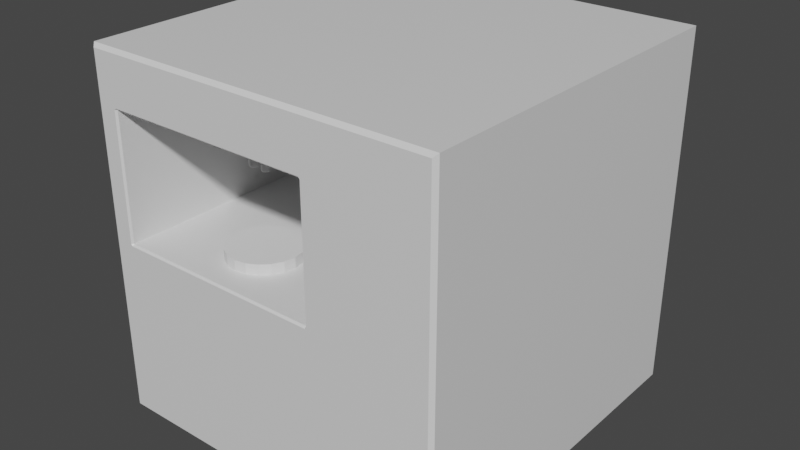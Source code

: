 # Source: VendingMachine.blend  (saved by Blender 2.92.15; exported with 4.5.12 LTS)
import bpy
from mathutils import Matrix  # noqa: F401  (used for matrix-valued properties, if any)

bpy.ops.wm.read_factory_settings(use_empty=True)
scene = bpy.context.scene
scene.name = 'Scene'

# ---- collections
col_collection = bpy.data.collections.new('Collection'); scene.collection.children.link(col_collection)

# ---- materials (node trees are filled in below, after node groups)
mat_material = bpy.data.materials.new('Material')
mat_material.alpha_threshold = 0.0
mat_material.use_transparent_shadow = False
mat_material.line_color = (0.0, 0.0, 0.0, 1.0)
mat_black = bpy.data.materials.new('Black')
mat_black.use_transparent_shadow = False

# ---- material node trees
mat_material.use_nodes = True; mat_material.node_tree.nodes.clear()
_N = mat_material.node_tree.nodes; _L = mat_material.node_tree.links
n0 = _N.new('ShaderNodeOutputMaterial'); n0.name = 'Material Output'; n0.location = (300, 300)
n1 = _N.new('ShaderNodeBsdfPrincipled'); n1.name = 'Principled BSDF'; n1.location = (10, 300)
n1.distribution = 'GGX'
n1.subsurface_method = 'BURLEY'
n1.inputs[2].default_value = 0.4
n1.inputs[3].default_value = 1.45
n1.inputs[27].default_value = (0.0, 0.0, 0.0, 1.0)
n1.inputs[28].default_value = 1.0
_L.new(n1.outputs[0], n0.inputs[0])
n0.is_active_output = True
mat_black.use_nodes = True; mat_black.node_tree.nodes.clear()
_N = mat_black.node_tree.nodes; _L = mat_black.node_tree.links
n0 = _N.new('ShaderNodeBsdfPrincipled'); n0.name = 'Principled BSDF'; n0.location = (10, 300)
n0.distribution = 'GGX'
n0.subsurface_method = 'BURLEY'
n0.inputs[0].default_value = (0.03082, 0.03082, 0.03082, 1.0)
n0.inputs[3].default_value = 1.45
n0.inputs[27].default_value = (0.0, 0.0, 0.0, 1.0)
n0.inputs[28].default_value = 1.0
n1 = _N.new('ShaderNodeOutputMaterial'); n1.name = 'Material Output'; n1.location = (300, 300)
_L.new(n0.outputs[0], n1.inputs[0])
n1.is_active_output = True

# ---- world
world_world = bpy.data.worlds.new('World'); scene.world = world_world
world_world.use_nodes = True; world_world.node_tree.nodes.clear()
_N = world_world.node_tree.nodes; _L = world_world.node_tree.links
n0 = _N.new('ShaderNodeOutputWorld'); n0.name = 'World Output'; n0.location = (300, 300)
n1 = _N.new('ShaderNodeBackground'); n1.name = 'Background'; n1.location = (10, 300)
n1.inputs[0].default_value = (0.05088, 0.05088, 0.05088, 1.0)
_L.new(n1.outputs[0], n0.inputs[0])
n0.is_active_output = True
world_world.color = (0.05088, 0.05088, 0.05088)
world_world.use_sun_shadow = False
world_world.sun_shadow_jitter_overblur = 0.0

# ---- meshes
me_cube = bpy.data.meshes.new('Cube')
me_cube.from_pydata([(1.0, 1.0, 1.0), (1.0, 1.0, 0.0), (-1.0, 1.0, 1.0), (-1.0, 1.0, 0.0), (0.3, 1.0, 0.0), (0.3, -1.0, 0.0), (0.3, 1.0, 1.0), (-0.87, 1.0, 0.0), (-0.87, -1.0, 0.0), (-0.87, 1.0, 1.0), (-1.0, 0.0, 0.0), (1.0, 0.0, 1.0), (-1.0, 0.0, 1.0), (1.0, 0.0, 0.0), (0.3, 0.0, 0.0), (0.3, 0.0, 1.0), (-0.87, 0.0, 0.0), (-0.87, 0.0, 1.0), (-1.0, 0.5, 1.0), (1.0, 0.5, 0.0), (-1.0, 0.5, 0.0), (1.0, 0.5, 1.0), (0.3, 0.5, 0.0), (0.3, 0.5, 1.0), (-0.87, 0.5, 0.0), (-0.87, 0.5, 1.0), (1.0, 0.0, 1.7), (-1.0, 0.5, 1.7), (-1.0, 1.0, 1.7), (0.3, 1.0, 1.7), (1.0, 1.0, 1.7), (-0.87, 1.0, 1.7), (0.3, 0.0, 1.7), (-0.87, 0.0, 1.7), (1.0, 0.5, 1.7), (-1.0, 0.0, 1.7), (0.3, 0.5, 1.7), (-0.87, 0.5, 1.7), (1.0, 0.0, 2.0), (-1.0, 0.5, 2.0), (-1.0, 1.0, 2.0), (0.3, 1.0, 2.0), (1.0, 1.0, 2.0), (-0.87, 1.0, 2.0), (0.3, 0.0, 2.0), (-0.87, 0.0, 2.0), (1.0, 0.5, 2.0), (-1.0, 0.0, 2.0), (0.3, 0.5, 2.0), (-0.87, 0.5, 2.0), (0.3, -0.99, 1.0), (0.3, -1.0, 0.99), (0.31, -1.0, 1.0), (-0.87, -1.0, 0.99), (-0.87, -0.99, 1.0), (-0.88, -1.0, 1.0), (-0.87, -0.99, 1.7), (-0.87, -1.0, 1.71), (-0.88, -1.0, 1.7), (0.3, -1.0, 1.71), (0.3, -0.99, 1.7), (0.31, -1.0, 1.7), (0.31, -1.0, 1.0), (0.3, -0.99, 1.0), (-0.87, -0.99, 1.0), (-0.88, -1.0, 1.0), (-0.88, -1.0, 1.7), (-0.87, -0.99, 1.7), (0.3, -0.99, 1.7), (0.31, -1.0, 1.7), (1.0, -0.9803, 1.0), (0.9803, -1.0, 1.0), (1.0, -0.9803, 0.0), (0.9803, -1.0, 0.0), (-0.9803, -1.0, 1.0), (-1.0, -0.9803, 1.0), (-0.9803, -1.0, 0.0), (-1.0, -0.9803, 0.0), (-0.9803, -1.0, 1.7), (-1.0, -0.9803, 1.7), (1.0, -0.9803, 1.7), (0.9803, -1.0, 1.7), (-0.87, -1.0, 1.98), (-0.87, -0.9803, 2.0), (-0.9803, -1.0, 1.98), (-1.0, -0.9803, 2.0), (0.9803, -1.0, 1.98), (1.0, -0.9803, 2.0), (0.3, -0.9803, 2.0), (0.3, -1.0, 1.98)], [], [(11, 21, 34, 26), (56, 57, 58, 66, 67), (20, 18, 2, 3), (77, 75, 12, 10), (70, 11, 26, 80), (4, 6, 0, 1), (7, 9, 6, 4), (16, 14, 5, 8), (15, 17, 54, 50), (25, 23, 36, 37), (35, 79, 85, 47), (3, 2, 9, 7), (53, 54, 64, 65, 55), (5, 51, 53, 8), (23, 25, 17, 15), (20, 24, 16, 10), (10, 16, 8, 76, 77), (24, 22, 14, 16), (19, 21, 11, 13), (22, 19, 13, 14), (12, 75, 79, 35), (13, 11, 70, 72), (17, 25, 37, 33), (4, 1, 19, 22), (1, 0, 21, 19), (7, 4, 22, 24), (80, 26, 38, 87), (3, 7, 24, 20), (64, 54, 17, 33, 56, 67), (10, 12, 18, 20), (31, 28, 40, 43), (37, 36, 48, 49), (29, 31, 43, 41), (18, 12, 35, 27), (62, 52, 71, 81, 61, 69), (6, 9, 31, 29), (74, 55, 65, 66, 58, 78), (9, 2, 28, 31), (2, 18, 27, 28), (21, 0, 30, 34), (0, 6, 29, 30), (23, 15, 32, 36), (88, 44, 45, 83), (46, 48, 44, 38), (49, 39, 47, 45), (43, 40, 39, 49), (42, 41, 48, 46), (41, 43, 49, 48), (38, 44, 88, 87), (27, 35, 47, 39), (59, 61, 81, 86, 89), (34, 30, 42, 46), (26, 34, 46, 38), (28, 27, 39, 40), (78, 58, 57, 82, 84), (30, 29, 41, 42), (59, 89, 82, 57), (44, 48, 49, 45), (36, 32, 33, 37), (45, 47, 85, 83), (32, 60, 56, 33), (14, 13, 72, 73, 5), (8, 53, 55, 74, 76), (59, 60, 68, 69, 61), (50, 54, 53, 51), (59, 57, 56, 60), (15, 50, 63, 68, 60, 32), (68, 63, 62, 69), (64, 67, 66, 65), (50, 51, 52, 62, 63), (76, 74, 75, 77), (71, 73, 72, 70), (70, 80, 81, 71), (80, 87, 86, 81), (79, 75, 74, 78), (83, 85, 84, 82), (87, 88, 89, 86), (85, 79, 78, 84), (82, 89, 88, 83), (73, 71, 52, 51, 5)])
_uv = me_cube.uv_layers.new(name='UVMap')
_uv.uv.foreach_set('vector', [0.625, 0.625, 0.625, 0.5625, 0.625, 0.5625, 0.625, 0.625, 0.625, 0.9837, 0.625, 0.9837, 0.625, 0.985, 0.625, 0.985, 0.625, 0.9837, 0.375, 0.1875, 0.625, 0.1875, 0.625, 0.25, 0.375, 0.25, 0.375, 0.002461, 0.625, 0.002461, 0.625, 0.125, 0.375, 0.125, 0.625, 0.7475, 0.625, 0.625, 0.625, 0.625, 0.625, 0.7475, 0.375, 0.4125, 0.625, 0.4125, 0.625, 0.5, 0.375, 0.5, 0.375, 0.2663, 0.625, 0.2663, 0.625, 0.4125, 0.375, 0.4125, 0.1412, 0.625, 0.2875, 0.625, 0.2875, 0.75, 0.1412, 0.75, 0.7125, 0.625, 0.8587, 0.625, 0.8587, 0.7487, 0.7125, 0.7487, 0.8587, 0.5625, 0.7125, 0.5625, 0.7125, 0.5625, 0.8587, 0.5625, 0.625, 0.125, 0.625, 0.002461, 0.625, 0.002461, 0.625, 0.125, 0.375, 0.25, 0.625, 0.25, 0.625, 0.2663, 0.375, 0.2663, 0.8587, 0.75, 0.8587, 0.7487, 0.8587, 0.7487, 0.8587, 0.75, 0.8587, 0.75, 0.375, 0.8375, 0.6225, 0.8375, 0.6225, 0.9837, 0.375, 0.9838, 0.7125, 0.5625, 0.8587, 0.5625, 0.8587, 0.625, 0.7125, 0.625, 0.125, 0.5625, 0.1412, 0.5625, 0.1412, 0.625, 0.125, 0.625, 0.125, 0.625, 0.1412, 0.625, 0.1412, 0.75, 0.1275, 0.75, 0.125, 0.7475, 0.1412, 0.5625, 0.2875, 0.5625, 0.2875, 0.625, 0.1412, 0.625, 0.375, 0.5625, 0.625, 0.5625, 0.625, 0.625, 0.375, 0.625, 0.2875, 0.5625, 0.375, 0.5625, 0.375, 0.625, 0.2875, 0.625, 0.625, 0.125, 0.625, 0.002461, 0.625, 0.002461, 0.625, 0.125, 0.375, 0.625, 0.625, 0.625, 0.625, 0.7475, 0.375, 0.7475, 0.8587, 0.625, 0.8587, 0.5625, 0.8587, 0.5625, 0.8587, 0.625, 0.2875, 0.5, 0.375, 0.5, 0.375, 0.5625, 0.2875, 0.5625, 0.375, 0.5, 0.625, 0.5, 0.625, 0.5625, 0.375, 0.5625, 0.1412, 0.5, 0.2875, 0.5, 0.2875, 0.5625, 0.1412, 0.5625, 0.625, 0.7475, 0.625, 0.625, 0.625, 0.625, 0.625, 0.7475, 0.125, 0.5, 0.1412, 0.5, 0.1412, 0.5625, 0.125, 0.5625, 0.8587, 0.7487, 0.8587, 0.7487, 0.8587, 0.625, 0.8587, 0.625, 0.8587, 0.7487, 0.8587, 0.7487, 0.375, 0.125, 0.625, 0.125, 0.625, 0.1875, 0.375, 0.1875, 0.625, 0.2663, 0.625, 0.25, 0.625, 0.25, 0.625, 0.2663, 0.8587, 0.5625, 0.7125, 0.5625, 0.7125, 0.5625, 0.8587, 0.5625, 0.625, 0.4125, 0.625, 0.2663, 0.625, 0.2663, 0.625, 0.4125, 0.625, 0.1875, 0.625, 0.125, 0.625, 0.125, 0.625, 0.1875, 0.625, 0.8363, 0.625, 0.8363, 0.625, 0.7525, 0.625, 0.7525, 0.625, 0.8363, 0.625, 0.8363, 0.625, 0.4125, 0.625, 0.2663, 0.625, 0.2663, 0.625, 0.4125, 0.625, 0.9975, 0.625, 0.985, 0.625, 0.985, 0.625, 0.985, 0.625, 0.985, 0.625, 0.9975, 0.625, 0.2663, 0.625, 0.25, 0.625, 0.25, 0.625, 0.2663, 0.625, 0.25, 0.625, 0.1875, 0.625, 0.1875, 0.625, 0.25, 0.625, 0.5625, 0.625, 0.5, 0.625, 0.5, 0.625, 0.5625, 0.625, 0.5, 0.625, 0.4125, 0.625, 0.4125, 0.625, 0.5, 0.7125, 0.5625, 0.7125, 0.625, 0.7125, 0.625, 0.7125, 0.5625, 0.0, 0.0, 0.0, 0.0, 0.0, 0.0, 0.0, 0.0, 0.625, 0.5625, 0.7125, 0.5625, 0.7125, 0.625, 0.625, 0.625, 0.8587, 0.5625, 0.875, 0.5625, 0.875, 0.625, 0.8587, 0.625, 0.8587, 0.5, 0.875, 0.5, 0.875, 0.5625, 0.8587, 0.5625, 0.625, 0.5, 0.7125, 0.5, 0.7125, 0.5625, 0.625, 0.5625, 0.7125, 0.5, 0.8587, 0.5, 0.8587, 0.5625, 0.7125, 0.5625, 0.625, 0.625, 0.7125, 0.625, 0.7125, 0.7475, 0.625, 0.7475, 0.625, 0.1875, 0.625, 0.125, 0.625, 0.125, 0.625, 0.1875, 0.625, 0.8375, 0.625, 0.8363, 0.625, 0.7525, 0.625, 0.7525, 0.625, 0.8375, 0.625, 0.5625, 0.625, 0.5, 0.625, 0.5, 0.625, 0.5625, 0.625, 0.625, 0.625, 0.5625, 0.625, 0.5625, 0.625, 0.625, 0.625, 0.25, 0.625, 0.1875, 0.625, 0.1875, 0.625, 0.25, 0.625, 0.9975, 0.625, 0.985, 0.625, 0.9837, 0.625, 0.9837, 0.625, 0.9975, 0.625, 0.5, 0.625, 0.4125, 0.625, 0.4125, 0.625, 0.5, 0.0, 0.0, 0.0, 0.0, 0.0, 0.0, 0.0, 0.0, 0.0, 0.0, 0.0, 0.0, 0.0, 0.0, 0.0, 0.0, 0.0, 0.0, 0.0, 0.0, 0.0, 0.0, 0.0, 0.0, 0.8587, 0.625, 0.875, 0.625, 0.875, 0.7475, 0.8587, 0.7475, 0.0, 0.0, 0.0, 0.0, 0.0, 0.0, 0.0, 0.0, 0.2875, 0.625, 0.375, 0.625, 0.375, 0.7475, 0.3725, 0.75, 0.2875, 0.75, 0.375, 0.9838, 0.6225, 0.9837, 0.625, 0.985, 0.625, 0.9975, 0.375, 0.9975, 0.0, 0.0, 0.0, 0.0, 0.0, 0.0, 0.0, 0.0, 0.0, 0.0, 0.625, 0.8375, 0.625, 0.9837, 0.6225, 0.9837, 0.6225, 0.8375, 0.0, 0.0, 0.0, 0.0, 0.0, 0.0, 0.0, 0.0, 0.7125, 0.625, 0.7125, 0.7487, 0.7125, 0.7487, 0.7125, 0.7487, 0.7125, 0.7487, 0.7125, 0.625, 0.625, 0.8375, 0.625, 0.8375, 0.625, 0.8363, 0.625, 0.8363, 0.625, 0.9837, 0.625, 0.9837, 0.625, 0.985, 0.625, 0.985, 0.625, 0.8375, 0.6225, 0.8375, 0.625, 0.8375, 0.625, 0.8375, 0.625, 0.8375, 0.375, 0.0, 0.625, 0.0, 0.625, 0.002461, 0.375, 0.002461, 0.625, 0.7525, 0.375, 0.7525, 0.375, 0.7475, 0.625, 0.7475, 0.625, 0.7475, 0.625, 0.7475, 0.625, 0.7525, 0.625, 0.7525, 0.625, 0.7475, 0.625, 0.7475, 0.625, 0.7525, 0.625, 0.7525, 0.625, 0.002461, 0.625, 0.002461, 0.625, 0.0, 0.625, 0.0, 0.625, 0.9837, 0.625, 1.0, 0.625, 0.9975, 0.625, 0.9837, 0.625, 0.75, 0.625, 0.8375, 0.625, 0.8375, 0.625, 0.7525, 0.625, 0.002461, 0.625, 0.002461, 0.625, 0.0, 0.625, 0.0, 0.0, 0.0, 0.0, 0.0, 0.0, 0.0, 0.0, 0.0, 0.375, 0.7525, 0.625, 0.7525, 0.625, 0.8363, 0.6225, 0.8375, 0.375, 0.8375])
me_cube.materials.append(mat_material)
me_cube.use_remesh_preserve_volume = False
me_cube.use_remesh_preserve_attributes = False
me_cube.use_mirror_vertex_groups = False
me_cube.update()
me_cylinder = bpy.data.meshes.new('Cylinder')
me_cylinder.from_pydata([(0.0, 0.2, -0.05), (0.0, 0.2, 0.05), (0.0618, 0.1902, -0.05), (0.0618, 0.1902, 0.05), (0.1176, 0.1618, -0.05), (0.1176, 0.1618, 0.05), (0.1618, 0.1176, -0.05), (0.1618, 0.1176, 0.05), (0.1902, 0.0618, -0.05), (0.1902, 0.0618, 0.05), (0.2, -8.742e-09, -0.05), (0.2, -8.742e-09, 0.05), (0.1902, -0.0618, -0.05), (0.1902, -0.0618, 0.05), (0.1618, -0.1176, -0.05), (0.1618, -0.1176, 0.05), (0.1176, -0.1618, -0.05), (0.1176, -0.1618, 0.05), (0.0618, -0.1902, -0.05), (0.0618, -0.1902, 0.05), (-6.517e-08, -0.2, -0.05), (-6.517e-08, -0.2, 0.05), (-0.0618, -0.1902, -0.05), (-0.0618, -0.1902, 0.05), (-0.1176, -0.1618, -0.05), (-0.1176, -0.1618, 0.05), (-0.1618, -0.1176, -0.05), (-0.1618, -0.1176, 0.05), (-0.1902, -0.0618, -0.05), (-0.1902, -0.0618, 0.05), (-0.2, 1.931e-07, -0.05), (-0.2, 1.931e-07, 0.05), (-0.1902, 0.0618, -0.05), (-0.1902, 0.0618, 0.05), (-0.1618, 0.1176, -0.05), (-0.1618, 0.1176, 0.05), (-0.1176, 0.1618, -0.05), (-0.1176, 0.1618, 0.05), (-0.0618, 0.1902, -0.05), (-0.0618, 0.1902, 0.05)], [], [(0, 1, 3, 2), (2, 3, 5, 4), (4, 5, 7, 6), (6, 7, 9, 8), (8, 9, 11, 10), (10, 11, 13, 12), (12, 13, 15, 14), (14, 15, 17, 16), (16, 17, 19, 18), (18, 19, 21, 20), (20, 21, 23, 22), (22, 23, 25, 24), (24, 25, 27, 26), (26, 27, 29, 28), (28, 29, 31, 30), (30, 31, 33, 32), (32, 33, 35, 34), (34, 35, 37, 36), (3, 1, 39, 37, 35, 33, 31, 29, 27, 25, 23, 21, 19, 17, 15, 13, 11, 9, 7, 5), (36, 37, 39, 38), (38, 39, 1, 0), (0, 2, 4, 6, 8, 10, 12, 14, 16, 18, 20, 22, 24, 26, 28, 30, 32, 34, 36, 38)])
_uv = me_cylinder.uv_layers.new(name='UVMap')
_uv.uv.foreach_set('vector', [1.0, 0.5, 1.0, 1.0, 0.95, 1.0, 0.95, 0.5, 0.95, 0.5, 0.95, 1.0, 0.9, 1.0, 0.9, 0.5, 0.9, 0.5, 0.9, 1.0, 0.85, 1.0, 0.85, 0.5, 0.85, 0.5, 0.85, 1.0, 0.8, 1.0, 0.8, 0.5, 0.8, 0.5, 0.8, 1.0, 0.75, 1.0, 0.75, 0.5, 0.75, 0.5, 0.75, 1.0, 0.7, 1.0, 0.7, 0.5, 0.7, 0.5, 0.7, 1.0, 0.65, 1.0, 0.65, 0.5, 0.65, 0.5, 0.65, 1.0, 0.6, 1.0, 0.6, 0.5, 0.6, 0.5, 0.6, 1.0, 0.55, 1.0, 0.55, 0.5, 0.55, 0.5, 0.55, 1.0, 0.5, 1.0, 0.5, 0.5, 0.5, 0.5, 0.5, 1.0, 0.45, 1.0, 0.45, 0.5, 0.45, 0.5, 0.45, 1.0, 0.4, 1.0, 0.4, 0.5, 0.4, 0.5, 0.4, 1.0, 0.35, 1.0, 0.35, 0.5, 0.35, 0.5, 0.35, 1.0, 0.3, 1.0, 0.3, 0.5, 0.3, 0.5, 0.3, 1.0, 0.25, 1.0, 0.25, 0.5, 0.25, 0.5, 0.25, 1.0, 0.2, 1.0, 0.2, 0.5, 0.2, 0.5, 0.2, 1.0, 0.15, 1.0, 0.15, 0.5, 0.15, 0.5, 0.15, 1.0, 0.1, 1.0, 0.1, 0.5, 0.3242, 0.4783, 0.25, 0.49, 0.1758, 0.4783, 0.1089, 0.4442, 0.05584, 0.3911, 0.02175, 0.3242, 0.01, 0.25, 0.02175, 0.1758, 0.05584, 0.1089, 0.1089, 0.05584, 0.1758, 0.02175, 0.25, 0.01, 0.3242, 0.02175, 0.3911, 0.05584, 0.4442, 0.1089, 0.4783, 0.1758, 0.49, 0.25, 0.4783, 0.3242, 0.4442, 0.3911, 0.3911, 0.4442, 0.1, 0.5, 0.1, 1.0, 0.05, 1.0, 0.05, 0.5, 0.05, 0.5, 0.05, 1.0, -1.565e-07, 1.0, -1.565e-07, 0.5, 0.75, 0.49, 0.8242, 0.4783, 0.8911, 0.4442, 0.9442, 0.3911, 0.9783, 0.3242, 0.99, 0.25, 0.9783, 0.1758, 0.9442, 0.1089, 0.8911, 0.05584, 0.8242, 0.02175, 0.75, 0.01, 0.6758, 0.02175, 0.6089, 0.05584, 0.5558, 0.1089, 0.5217, 0.1758, 0.51, 0.25, 0.5217, 0.3242, 0.5558, 0.3911, 0.6089, 0.4442, 0.6758, 0.4783])
me_cylinder.use_remesh_fix_poles = True
me_cylinder.use_remesh_preserve_attributes = False
me_cylinder.use_mirror_vertex_groups = False
me_cylinder.update()
me_cylinder_001 = bpy.data.meshes.new('Cylinder.001')
me_cylinder_001.from_pydata([(-1.076e-08, 0.1696, -0.05), (0.0, 0.2, 0.2739), (0.05242, 0.1613, -0.05), (0.0618, 0.1902, 0.2739), (0.09971, 0.1372, -0.05), (0.1176, 0.1618, 0.2739), (0.1372, 0.09971, -0.05), (0.1618, 0.1176, 0.2739), (0.1613, 0.05242, -0.05), (0.1902, 0.0618, 0.2739), (0.1696, -4.85e-09, -0.05), (0.2, -8.742e-09, 0.2739), (0.1613, -0.05242, -0.05), (0.1902, -0.0618, 0.2739), (0.1372, -0.09971, -0.05), (0.1618, -0.1176, 0.2739), (0.09971, -0.1372, -0.05), (0.1176, -0.1618, 0.2739), (0.05242, -0.1613, -0.05), (0.0618, -0.1902, 0.2739), (-5.463e-08, -0.1696, -0.05), (-6.517e-08, -0.2, 0.2739), (-0.05242, -0.1613, -0.05), (-0.0618, -0.1902, 0.2739), (-0.09971, -0.1372, -0.05), (-0.1176, -0.1618, 0.2739), (-0.1372, -0.09971, -0.05), (-0.1618, -0.1176, 0.2739), (-0.1613, -0.05242, -0.05), (-0.1902, -0.0618, 0.2739), (-0.1696, 1.638e-07, -0.05), (-0.2, 1.931e-07, 0.2739), (-0.1613, 0.05242, -0.05), (-0.1902, 0.0618, 0.2739), (-0.1372, 0.09971, -0.05), (-0.1618, 0.1176, 0.2739), (-0.09971, 0.1372, -0.05), (-0.1176, 0.1618, 0.2739), (-0.05242, 0.1613, -0.05), (-0.0618, 0.1902, 0.2739), (-0.04381, 0.0187, -0.2408), (-0.04381, 0.02452, -0.08963), (-0.03819, 0.01781, -0.2408), (-0.03639, 0.02335, -0.08963), (-0.03312, 0.01523, -0.2408), (-0.0297, 0.01994, -0.08963), (-0.0291, 0.01121, -0.2408), (-0.02439, 0.01463, -0.08963), (-0.02651, 0.006139, -0.2408), (-0.02098, 0.007937, -0.08963), (-0.02562, 0.0005204, -0.2408), (-0.01981, 0.0005204, -0.08963), (-0.02651, -0.005099, -0.2408), (-0.02098, -0.006896, -0.08963), (-0.0291, -0.01017, -0.2408), (-0.02439, -0.01359, -0.08963), (-0.03312, -0.01419, -0.2408), (-0.0297, -0.0189, -0.08963), (-0.03819, -0.01677, -0.2408), (-0.03639, -0.0223, -0.08963), (-0.04381, -0.01766, -0.2408), (-0.04381, -0.02348, -0.08963), (-0.04943, -0.01677, -0.2408), (-0.05122, -0.0223, -0.08963), (-0.05449, -0.01419, -0.2408), (-0.05791, -0.0189, -0.08963), (-0.05852, -0.01017, -0.2408), (-0.06322, -0.01359, -0.08963), (-0.0611, -0.005098, -0.2408), (-0.06663, -0.006896, -0.08963), (-0.06199, 0.0005204, -0.2408), (-0.06781, 0.0005204, -0.08963), (-0.0611, 0.006139, -0.2408), (-0.06663, 0.007937, -0.08963), (-0.05852, 0.01121, -0.2408), (-0.06322, 0.01463, -0.08963), (-0.05449, 0.01523, -0.2408), (-0.05791, 0.01994, -0.08963), (-0.04943, 0.01781, -0.2408), (-0.05122, 0.02335, -0.08963), (-4.497e-08, 0.09251, -0.07268), (0.02859, 0.08798, -0.07268), (0.05437, 0.07484, -0.07268), (0.07484, 0.05437, -0.07268), (0.08798, 0.02859, -0.07268), (0.09251, 6.206e-09, -0.07268), (0.08798, -0.02859, -0.07268), (0.07484, -0.05437, -0.07268), (0.05437, -0.07484, -0.07268), (0.02859, -0.08798, -0.07268), (-2.193e-08, -0.09251, -0.07268), (-0.02859, -0.08798, -0.07268), (-0.05437, -0.07484, -0.07268), (-0.07484, -0.05437, -0.07268), (-0.08798, -0.02859, -0.07268), (-0.09251, 8.758e-08, -0.07268), (-0.08798, 0.02859, -0.07268), (-0.07484, 0.05437, -0.07268), (-0.05437, 0.07484, -0.07268), (-0.02859, 0.08798, -0.07268), (-4.441e-08, 0.09251, -0.1095), (0.02859, 0.08798, -0.1095), (0.05437, 0.07484, -0.1095), (0.07484, 0.05437, -0.1095), (0.08798, 0.02859, -0.1095), (0.09251, 6.206e-09, -0.1095), (0.08798, -0.02859, -0.1095), (0.07484, -0.05437, -0.1095), (0.05437, -0.07484, -0.1095), (0.02859, -0.08798, -0.1095), (-2.136e-08, -0.09251, -0.1095), (-0.02859, -0.08798, -0.1095), (-0.05437, -0.07484, -0.1095), (-0.07484, -0.05437, -0.1095), (-0.08798, -0.02859, -0.1095), (-0.09251, 8.758e-08, -0.1095), (-0.08798, 0.02859, -0.1095), (-0.07484, 0.05437, -0.1095), (-0.05437, 0.07484, -0.1095), (-0.02859, 0.08798, -0.1095), (0.03619, 0.0187, -0.2408), (0.03619, 0.02452, -0.08963), (0.04181, 0.01781, -0.2408), (0.04361, 0.02335, -0.08963), (0.04688, 0.01523, -0.2408), (0.0503, 0.01994, -0.08963), (0.0509, 0.01121, -0.2408), (0.05561, 0.01463, -0.08963), (0.05349, 0.006139, -0.2408), (0.05902, 0.007937, -0.08963), (0.05438, 0.0005204, -0.2408), (0.06019, 0.0005204, -0.08963), (0.05349, -0.005099, -0.2408), (0.05902, -0.006896, -0.08963), (0.0509, -0.01017, -0.2408), (0.05561, -0.01359, -0.08963), (0.04688, -0.01419, -0.2408), (0.0503, -0.0189, -0.08963), (0.04181, -0.01677, -0.2408), (0.04361, -0.0223, -0.08963), (0.03619, -0.01766, -0.2408), (0.03619, -0.02348, -0.08963), (0.03057, -0.01677, -0.2408), (0.02878, -0.0223, -0.08963), (0.02551, -0.01419, -0.2408), (0.02209, -0.0189, -0.08963), (0.02148, -0.01017, -0.2408), (0.01678, -0.01359, -0.08963), (0.0189, -0.005098, -0.2408), (0.01337, -0.006896, -0.08963), (0.01801, 0.0005204, -0.2408), (0.01219, 0.0005204, -0.08963), (0.0189, 0.006139, -0.2408), (0.01337, 0.007937, -0.08963), (0.02148, 0.01121, -0.2408), (0.01678, 0.01463, -0.08963), (0.02551, 0.01523, -0.2408), (0.02209, 0.01994, -0.08963), (0.03057, 0.01781, -0.2408), (0.02878, 0.02335, -0.08963), (0.03619, 0.02452, -0.1652), (0.04361, 0.02335, -0.1652), (0.0503, 0.01994, -0.1652), (0.05561, 0.01463, -0.1652), (0.05902, 0.007937, -0.1652), (0.06019, 0.0005204, -0.1652), (0.05902, -0.006896, -0.1652), (0.05561, -0.01359, -0.1652), (0.0503, -0.0189, -0.1652), (0.04361, -0.0223, -0.1652), (0.03619, -0.02348, -0.1652), (0.02878, -0.0223, -0.1652), (0.02209, -0.0189, -0.1652), (0.01678, -0.01359, -0.1652), (0.01337, -0.006896, -0.1652), (0.01219, 0.0005204, -0.1652), (0.01337, 0.007937, -0.1652), (0.01678, 0.01463, -0.1652), (0.02209, 0.01994, -0.1652), (0.02878, 0.02335, -0.1652), (-0.04381, 0.02452, -0.1652), (-0.03639, 0.02335, -0.1652), (-0.0297, 0.01994, -0.1652), (-0.02439, 0.01463, -0.1652), (-0.02098, 0.007937, -0.1652), (-0.01981, 0.0005204, -0.1652), (-0.02098, -0.006896, -0.1652), (-0.02439, -0.01359, -0.1652), (-0.0297, -0.0189, -0.1652), (-0.03639, -0.0223, -0.1652), (-0.04381, -0.02348, -0.1652), (-0.05122, -0.0223, -0.1652), (-0.05791, -0.0189, -0.1652), (-0.06322, -0.01359, -0.1652), (-0.06663, -0.006896, -0.1652), (-0.06781, 0.0005204, -0.1652), (-0.06663, 0.007937, -0.1652), (-0.06322, 0.01463, -0.1652), (-0.05791, 0.01994, -0.1652), (-0.05122, 0.02335, -0.1652), (-0.04381, 0.0187, -0.2181), (-0.03819, 0.01781, -0.2181), (-0.03312, 0.01523, -0.2181), (-0.0291, 0.01121, -0.2181), (-0.02651, 0.006139, -0.2181), (-0.02562, 0.0005204, -0.2181), (-0.02651, -0.005099, -0.2181), (-0.0291, -0.01017, -0.2181), (-0.03312, -0.01419, -0.2181), (-0.03819, -0.01677, -0.2181), (-0.04381, -0.01766, -0.2181), (-0.04943, -0.01677, -0.2181), (-0.05449, -0.01419, -0.2181), (-0.05852, -0.01017, -0.2181), (-0.0611, -0.005098, -0.2181), (-0.06199, 0.0005204, -0.2181), (-0.0611, 0.006139, -0.2181), (-0.05852, 0.01121, -0.2181), (-0.05449, 0.01523, -0.2181), (-0.04943, 0.01781, -0.2181), (0.03619, 0.0187, -0.2181), (0.04181, 0.01781, -0.2181), (0.04688, 0.01523, -0.2181), (0.0509, 0.01121, -0.2181), (0.05349, 0.006139, -0.2181), (0.05438, 0.0005204, -0.2181), (0.05349, -0.005099, -0.2181), (0.0509, -0.01017, -0.2181), (0.04688, -0.01419, -0.2181), (0.04181, -0.01677, -0.2181), (0.03619, -0.01766, -0.2181), (0.03057, -0.01677, -0.2181), (0.02551, -0.01419, -0.2181), (0.02148, -0.01017, -0.2181), (0.0189, -0.005098, -0.2181), (0.01801, 0.0005204, -0.2181), (0.0189, 0.006139, -0.2181), (0.02148, 0.01121, -0.2181), (0.02551, 0.01523, -0.2181), (0.03057, 0.01781, -0.2181), (-1.611e-09, 0.1955, -0.05), (0.0, 0.2, -0.04126), (0.0618, 0.1902, -0.04126), (0.0604, 0.1859, -0.05), (0.1176, 0.1618, -0.04126), (0.1149, 0.1581, -0.05), (0.1618, 0.1176, -0.04126), (0.1581, 0.1149, -0.05), (0.1902, 0.0618, -0.04126), (0.1859, 0.0604, -0.05), (0.2, -8.742e-09, -0.04126), (0.1955, -8.16e-09, -0.05), (0.1902, -0.0618, -0.04126), (0.1859, -0.0604, -0.05), (0.1618, -0.1176, -0.04126), (0.1581, -0.1149, -0.05), (0.1176, -0.1618, -0.04126), (0.1149, -0.1581, -0.05), (0.0618, -0.1902, -0.04126), (0.0604, -0.1859, -0.05), (-6.517e-08, -0.2, -0.04126), (-6.359e-08, -0.1955, -0.05), (-0.0618, -0.1902, -0.04126), (-0.0604, -0.1859, -0.05), (-0.1176, -0.1618, -0.04126), (-0.1149, -0.1581, -0.05), (-0.1618, -0.1176, -0.04126), (-0.1581, -0.1149, -0.05), (-0.1902, -0.0618, -0.04126), (-0.1859, -0.0604, -0.05), (-0.2, 1.931e-07, -0.04126), (-0.1955, 1.887e-07, -0.05), (-0.1902, 0.0618, -0.04126), (-0.1859, 0.0604, -0.05), (-0.1618, 0.1176, -0.04126), (-0.1581, 0.1149, -0.05), (-0.1176, 0.1618, -0.04126), (-0.1149, 0.1581, -0.05), (-0.0618, 0.1902, -0.04126), (-0.0604, 0.1859, -0.05), (-1.36e-08, 0.163, -0.07268), (-1.068e-08, 0.1696, -0.06611), (0.05242, 0.1613, -0.06611), (0.05037, 0.155, -0.07268), (0.09971, 0.1372, -0.06611), (0.09581, 0.1319, -0.07268), (0.1372, 0.09971, -0.06611), (0.1319, 0.09581, -0.07268), (0.1613, 0.05242, -0.06611), (0.155, 0.05037, -0.07268), (0.1696, -4.85e-09, -0.06611), (0.163, -3.896e-09, -0.07268), (0.1613, -0.05242, -0.06611), (0.155, -0.05037, -0.07268), (0.1372, -0.09971, -0.06611), (0.1319, -0.09581, -0.07268), (0.09971, -0.1372, -0.06611), (0.09581, -0.1319, -0.07268), (0.05242, -0.1613, -0.06611), (0.05037, -0.155, -0.07268), (-5.455e-08, -0.1696, -0.06611), (-5.171e-08, -0.163, -0.07268), (-0.05242, -0.1613, -0.06611), (-0.05037, -0.155, -0.07268), (-0.09971, -0.1372, -0.06611), (-0.09581, -0.1319, -0.07268), (-0.1372, -0.09971, -0.06611), (-0.1319, -0.0958, -0.07268), (-0.1613, -0.05242, -0.06611), (-0.155, -0.05037, -0.07268), (-0.1696, 1.638e-07, -0.06611), (-0.163, 1.572e-07, -0.07268), (-0.1613, 0.05242, -0.06611), (-0.155, 0.05037, -0.07268), (-0.1372, 0.09971, -0.06611), (-0.1319, 0.09581, -0.07268), (-0.09971, 0.1372, -0.06611), (-0.0958, 0.1319, -0.07268), (-0.05242, 0.1613, -0.06611), (-0.05037, 0.155, -0.07268), (-0.04381, 0.02215, -0.2408), (-0.04381, 0.02452, -0.2355), (-0.03639, 0.02335, -0.2355), (-0.03712, 0.02109, -0.2408), (-0.0297, 0.01994, -0.2355), (-0.03109, 0.01802, -0.2408), (-0.02439, 0.01463, -0.2355), (-0.02631, 0.01324, -0.2408), (-0.02098, 0.007937, -0.2355), (-0.02323, 0.007205, -0.2408), (-0.01981, 0.0005204, -0.2355), (-0.02217, 0.0005204, -0.2408), (-0.02098, -0.006896, -0.2355), (-0.02323, -0.006165, -0.2408), (-0.02439, -0.01359, -0.2355), (-0.02631, -0.0122, -0.2408), (-0.0297, -0.0189, -0.2355), (-0.03109, -0.01698, -0.2408), (-0.03639, -0.0223, -0.2355), (-0.03712, -0.02005, -0.2408), (-0.04381, -0.02348, -0.2355), (-0.04381, -0.02111, -0.2408), (-0.05122, -0.0223, -0.2355), (-0.05049, -0.02005, -0.2408), (-0.05791, -0.0189, -0.2355), (-0.05652, -0.01698, -0.2408), (-0.06322, -0.01359, -0.2355), (-0.06131, -0.0122, -0.2408), (-0.06663, -0.006896, -0.2355), (-0.06438, -0.006165, -0.2408), (-0.06781, 0.0005204, -0.2355), (-0.06544, 0.0005204, -0.2408), (-0.06663, 0.007937, -0.2355), (-0.06438, 0.007205, -0.2408), (-0.06322, 0.01463, -0.2355), (-0.06131, 0.01324, -0.2408), (-0.05791, 0.01994, -0.2355), (-0.05652, 0.01802, -0.2408), (-0.05122, 0.02335, -0.2355), (-0.05049, 0.02109, -0.2408), (0.03619, 0.02215, -0.2408), (0.03619, 0.02452, -0.2355), (0.04361, 0.02335, -0.2355), (0.04288, 0.02109, -0.2408), (0.0503, 0.01994, -0.2355), (0.04891, 0.01802, -0.2408), (0.05561, 0.01463, -0.2355), (0.05369, 0.01324, -0.2408), (0.05902, 0.007937, -0.2355), (0.05677, 0.007205, -0.2408), (0.06019, 0.0005204, -0.2355), (0.05783, 0.0005204, -0.2408), (0.05902, -0.006896, -0.2355), (0.05677, -0.006165, -0.2408), (0.05561, -0.01359, -0.2355), (0.05369, -0.0122, -0.2408), (0.0503, -0.0189, -0.2355), (0.04891, -0.01698, -0.2408), (0.04361, -0.0223, -0.2355), (0.04288, -0.02005, -0.2408), (0.03619, -0.02348, -0.2355), (0.03619, -0.02111, -0.2408), (0.02878, -0.0223, -0.2355), (0.02951, -0.02005, -0.2408), (0.02209, -0.0189, -0.2355), (0.02348, -0.01698, -0.2408), (0.01678, -0.01359, -0.2355), (0.01869, -0.0122, -0.2408), (0.01337, -0.006896, -0.2355), (0.01562, -0.006165, -0.2408), (0.01219, 0.0005204, -0.2355), (0.01456, 0.0005204, -0.2408), (0.01337, 0.007937, -0.2355), (0.01562, 0.007205, -0.2408), (0.01678, 0.01463, -0.2355), (0.01869, 0.01324, -0.2408), (0.02209, 0.01994, -0.2355), (0.02348, 0.01802, -0.2408), (0.02878, 0.02335, -0.2355), (0.02951, 0.02109, -0.2408)], [], [(278, 39, 1, 241), (4, 2, 243, 245), (6, 4, 245, 247), (8, 6, 247, 249), (10, 8, 249, 251), (12, 10, 251, 253), (14, 12, 253, 255), (16, 14, 255, 257), (18, 16, 257, 259), (20, 18, 259, 261), (22, 20, 261, 263), (24, 22, 263, 265), (26, 24, 265, 267), (28, 26, 267, 269), (30, 28, 269, 271), (32, 30, 271, 273), (34, 32, 273, 275), (36, 34, 275, 277), (3, 1, 39, 37, 35, 33, 31, 29, 27, 25, 23, 21, 19, 17, 15, 13, 11, 9, 7, 5), (38, 36, 277, 279), (0, 38, 279, 240), (95, 94, 309, 311), (180, 41, 43, 181), (181, 43, 45, 182), (182, 45, 47, 183), (183, 47, 49, 184), (186, 53, 55, 187), (187, 55, 57, 188), (188, 57, 59, 189), (189, 59, 61, 190), (190, 61, 63, 191), (191, 63, 65, 192), (192, 65, 67, 193), (193, 67, 69, 194), (194, 69, 71, 195), (195, 71, 73, 196), (196, 73, 75, 197), (197, 75, 77, 198), (43, 41, 79, 77, 75, 73, 71, 69, 67, 65, 63, 61, 59, 57, 55, 53, 51, 49, 47, 45), (198, 77, 79, 199), (199, 79, 41, 180), (156, 158, 239, 238), (241, 1, 3, 242), (244, 5, 7, 246), (246, 7, 9, 248), (248, 9, 11, 250), (250, 11, 13, 252), (252, 13, 15, 254), (254, 15, 17, 256), (256, 17, 19, 258), (258, 19, 21, 260), (260, 21, 23, 262), (262, 23, 25, 264), (264, 25, 27, 266), (266, 27, 29, 268), (268, 29, 31, 270), (270, 31, 33, 272), (272, 33, 35, 274), (274, 35, 37, 276), (276, 37, 39, 278), (242, 3, 5, 244), (87, 88, 108, 107), (88, 87, 295, 297), (96, 95, 311, 313), (89, 88, 297, 299), (80, 99, 319, 280), (97, 96, 313, 315), (90, 89, 299, 301), (83, 82, 285, 287), (98, 97, 315, 317), (91, 90, 301, 303), (84, 83, 287, 289), (99, 98, 317, 319), (92, 91, 303, 305), (85, 84, 289, 291), (93, 92, 305, 307), (86, 85, 291, 293), (0, 2, 282, 281), (94, 93, 307, 309), (87, 86, 293, 295), (38, 0, 281, 318), (2, 4, 284, 282), (4, 6, 286, 284), (6, 8, 288, 286), (8, 10, 290, 288), (10, 12, 292, 290), (12, 14, 294, 292), (14, 16, 296, 294), (16, 18, 298, 296), (18, 20, 300, 298), (20, 22, 302, 300), (22, 24, 304, 302), (24, 26, 306, 304), (26, 28, 308, 306), (28, 30, 310, 308), (30, 32, 312, 310), (32, 34, 314, 312), (34, 36, 316, 314), (36, 38, 318, 316), (82, 81, 283, 285), (100, 101, 102, 103, 104, 105, 106, 107, 108, 109, 110, 111, 112, 113, 114, 115, 116, 117, 118, 119), (80, 81, 101, 100), (95, 96, 116, 115), (88, 89, 109, 108), (81, 82, 102, 101), (96, 97, 117, 116), (89, 90, 110, 109), (82, 83, 103, 102), (97, 98, 118, 117), (90, 91, 111, 110), (83, 84, 104, 103), (98, 99, 119, 118), (91, 92, 112, 111), (84, 85, 105, 104), (99, 80, 100, 119), (92, 93, 113, 112), (85, 86, 106, 105), (93, 94, 114, 113), (86, 87, 107, 106), (94, 95, 115, 114), (160, 121, 123, 161), (161, 123, 125, 162), (162, 125, 127, 163), (163, 127, 129, 164), (164, 129, 131, 165), (165, 131, 133, 166), (166, 133, 135, 167), (167, 135, 137, 168), (168, 137, 139, 169), (169, 139, 141, 170), (170, 141, 143, 171), (171, 143, 145, 172), (172, 145, 147, 173), (173, 147, 149, 174), (176, 153, 155, 177), (177, 155, 157, 178), (123, 121, 159, 157, 155, 153, 151, 149, 147, 145, 143, 141, 139, 137, 135, 133, 131, 129, 127, 125), (178, 157, 159, 179), (179, 159, 121, 160), (62, 64, 212, 211), (361, 160, 161, 362), (158, 156, 397, 399), (156, 154, 395, 397), (154, 152, 393, 395), (152, 150, 391, 393), (150, 148, 389, 391), (148, 146, 387, 389), (146, 144, 385, 387), (144, 142, 383, 385), (142, 140, 381, 383), (140, 138, 379, 381), (138, 136, 377, 379), (136, 134, 375, 377), (134, 132, 373, 375), (132, 130, 371, 373), (130, 128, 369, 371), (128, 126, 367, 369), (126, 124, 365, 367), (124, 122, 363, 365), (120, 158, 399, 360), (321, 180, 181, 322), (78, 76, 357, 359), (76, 74, 355, 357), (74, 72, 353, 355), (72, 70, 351, 353), (70, 68, 349, 351), (68, 66, 347, 349), (66, 64, 345, 347), (64, 62, 343, 345), (62, 60, 341, 343), (60, 58, 339, 341), (58, 56, 337, 339), (56, 54, 335, 337), (54, 52, 333, 335), (52, 50, 331, 333), (50, 48, 329, 331), (48, 46, 327, 329), (46, 44, 325, 327), (44, 42, 323, 325), (40, 78, 359, 320), (186, 185, 175, 174), (185, 184, 176, 175), (184, 49, 153, 176), (49, 51, 151, 153), (51, 53, 149, 151), (53, 186, 174, 149), (358, 199, 180, 321), (324, 182, 183, 326), (326, 183, 184, 328), (328, 184, 185, 330), (330, 185, 186, 332), (332, 186, 187, 334), (334, 187, 188, 336), (336, 188, 189, 338), (338, 189, 190, 340), (340, 190, 191, 342), (342, 191, 192, 344), (344, 192, 193, 346), (346, 193, 194, 348), (348, 194, 195, 350), (350, 195, 196, 352), (352, 196, 197, 354), (354, 197, 198, 356), (356, 198, 199, 358), (122, 120, 360, 363), (322, 181, 182, 324), (398, 179, 160, 361), (364, 162, 163, 366), (366, 163, 164, 368), (368, 164, 165, 370), (370, 165, 166, 372), (372, 166, 167, 374), (374, 167, 168, 376), (376, 168, 169, 378), (378, 169, 170, 380), (380, 170, 171, 382), (382, 171, 172, 384), (384, 172, 173, 386), (386, 173, 174, 388), (388, 174, 175, 390), (390, 175, 176, 392), (392, 176, 177, 394), (394, 177, 178, 396), (396, 178, 179, 398), (362, 161, 162, 364), (200, 201, 202, 203, 204, 205, 206, 207, 208, 209, 210, 211, 212, 213, 214, 215, 216, 217, 218, 219), (220, 221, 222, 223, 224, 225, 226, 227, 228, 229, 230, 231, 232, 233, 234, 235, 236, 237, 238, 239), (130, 132, 226, 225), (64, 66, 213, 212), (158, 120, 220, 239), (132, 134, 227, 226), (66, 68, 214, 213), (40, 42, 201, 200), (134, 136, 228, 227), (68, 70, 215, 214), (42, 44, 202, 201), (136, 138, 229, 228), (70, 72, 216, 215), (44, 46, 203, 202), (138, 140, 230, 229), (72, 74, 217, 216), (46, 48, 204, 203), (140, 142, 231, 230), (74, 76, 218, 217), (48, 50, 205, 204), (142, 144, 232, 231), (76, 78, 219, 218), (50, 52, 206, 205), (144, 146, 233, 232), (78, 40, 200, 219), (52, 54, 207, 206), (146, 148, 234, 233), (120, 122, 221, 220), (54, 56, 208, 207), (148, 150, 235, 234), (122, 124, 222, 221), (56, 58, 209, 208), (150, 152, 236, 235), (124, 126, 223, 222), (58, 60, 210, 209), (152, 154, 237, 236), (126, 128, 224, 223), (60, 62, 211, 210), (154, 156, 238, 237), (128, 130, 225, 224), (241, 242, 243, 240), (242, 244, 245, 243), (244, 246, 247, 245), (246, 248, 249, 247), (248, 250, 251, 249), (250, 252, 253, 251), (252, 254, 255, 253), (254, 256, 257, 255), (256, 258, 259, 257), (258, 260, 261, 259), (260, 262, 263, 261), (262, 264, 265, 263), (264, 266, 267, 265), (266, 268, 269, 267), (268, 270, 271, 269), (270, 272, 273, 271), (272, 274, 275, 273), (274, 276, 277, 275), (276, 278, 279, 277), (278, 241, 240, 279), (2, 0, 240, 243), (281, 282, 283, 280), (282, 284, 285, 283), (284, 286, 287, 285), (286, 288, 289, 287), (288, 290, 291, 289), (290, 292, 293, 291), (292, 294, 295, 293), (294, 296, 297, 295), (296, 298, 299, 297), (298, 300, 301, 299), (300, 302, 303, 301), (302, 304, 305, 303), (304, 306, 307, 305), (306, 308, 309, 307), (308, 310, 311, 309), (310, 312, 313, 311), (312, 314, 315, 313), (314, 316, 317, 315), (316, 318, 319, 317), (318, 281, 280, 319), (81, 80, 280, 283), (321, 322, 323, 320), (322, 324, 325, 323), (324, 326, 327, 325), (326, 328, 329, 327), (328, 330, 331, 329), (330, 332, 333, 331), (332, 334, 335, 333), (334, 336, 337, 335), (336, 338, 339, 337), (338, 340, 341, 339), (340, 342, 343, 341), (342, 344, 345, 343), (344, 346, 347, 345), (346, 348, 349, 347), (348, 350, 351, 349), (350, 352, 353, 351), (352, 354, 355, 353), (354, 356, 357, 355), (356, 358, 359, 357), (358, 321, 320, 359), (361, 362, 363, 360), (362, 364, 365, 363), (364, 366, 367, 365), (366, 368, 369, 367), (368, 370, 371, 369), (370, 372, 373, 371), (372, 374, 375, 373), (374, 376, 377, 375), (376, 378, 379, 377), (378, 380, 381, 379), (380, 382, 383, 381), (382, 384, 385, 383), (384, 386, 387, 385), (386, 388, 389, 387), (388, 390, 391, 389), (390, 392, 393, 391), (392, 394, 395, 393), (394, 396, 397, 395), (396, 398, 399, 397), (398, 361, 360, 399), (42, 40, 320, 323)])
me_cylinder_001.polygons.foreach_set('material_index', [0, 0, 0, 0, 0, 0, 0, 0, 0, 0, 0, 0, 0, 0, 0, 0, 0, 0, 0, 0, 0, 0, 1, 1, 1, 1, 1, 1, 1, 1, 1, 1, 1, 1, 1, 1, 1, 1, 1, 1, 1, 1, 0, 0, 0, 0, 0, 0, 0, 0, 0, 0, 0, 0, 0, 0, 0, 0, 0, 0, 0, 0, 0, 0, 0, 0, 0, 0, 0, 0, 0, 0, 0, 0, 0, 0, 0, 0, 0, 0, 0, 0, 0, 0, 0, 0, 0, 0, 0, 0, 0, 0, 0, 0, 0, 0, 0, 0, 0, 0, 0, 0, 0, 0, 0, 0, 0, 0, 0, 0, 0, 0, 0, 0, 0, 0, 0, 0, 0, 0, 1, 1, 1, 1, 1, 1, 1, 1, 1, 1, 1, 1, 1, 1, 1, 1, 1, 1, 1, 1, 1, 1, 1, 1, 1, 1, 1, 1, 1, 1, 1, 1, 1, 1, 1, 1, 1, 1, 1, 1, 1, 1, 1, 1, 1, 1, 1, 1, 1, 1, 1, 1, 1, 1, 1, 1, 1, 1, 1, 1, 1, 1, 1, 1, 1, 1, 1, 1, 1, 1, 1, 1, 1, 1, 1, 1, 1, 1, 1, 1, 1, 1, 1, 1, 1, 1, 1, 1, 1, 1, 1, 1, 1, 1, 1, 1, 1, 1, 1, 1, 1, 1, 1, 1, 1, 1, 1, 1, 1, 1, 1, 1, 1, 1, 1, 1, 1, 1, 1, 1, 1, 1, 1, 1, 1, 1, 1, 1, 1, 1, 1, 1, 1, 1, 1, 1, 1, 1, 1, 1, 1, 1, 1, 1, 1, 0, 0, 0, 0, 0, 0, 0, 0, 0, 0, 0, 0, 0, 0, 0, 0, 0, 0, 0, 0, 0, 0, 0, 0, 0, 0, 0, 0, 0, 0, 0, 0, 0, 0, 0, 0, 0, 0, 0, 0, 0, 0, 1, 1, 1, 1, 1, 1, 1, 1, 1, 1, 1, 1, 1, 1, 1, 1, 1, 1, 1, 1, 1, 1, 1, 1, 1, 1, 1, 1, 1, 1, 1, 1, 1, 1, 1, 1, 1, 1, 1, 1, 1])
_uv = me_cylinder_001.uv_layers.new(name='UVMap')
_uv.uv.foreach_set('vector', [0.05, 0.5224, 0.05, 1.0, -1.565e-07, 1.0, -1.565e-07, 0.5224, 0.8697, 0.4147, 0.8129, 0.4436, 0.8225, 0.4731, 0.8879, 0.4398, 0.9147, 0.3697, 0.8697, 0.4147, 0.8879, 0.4398, 0.9398, 0.3879, 0.9436, 0.3129, 0.9147, 0.3697, 0.9398, 0.3879, 0.9731, 0.3225, 0.9536, 0.25, 0.9436, 0.3129, 0.9731, 0.3225, 0.9845, 0.25, 0.9436, 0.1871, 0.9536, 0.25, 0.9845, 0.25, 0.9731, 0.1775, 0.9147, 0.1303, 0.9436, 0.1871, 0.9731, 0.1775, 0.9398, 0.1121, 0.8697, 0.08531, 0.9147, 0.1303, 0.9398, 0.1121, 0.8879, 0.06025, 0.8129, 0.05639, 0.8697, 0.08531, 0.8879, 0.06025, 0.8225, 0.02693, 0.75, 0.04643, 0.8129, 0.05639, 0.8225, 0.02693, 0.75, 0.01545, 0.6871, 0.05639, 0.75, 0.04643, 0.75, 0.01545, 0.6775, 0.02693, 0.6303, 0.08531, 0.6871, 0.05639, 0.6775, 0.02693, 0.6121, 0.06025, 0.5853, 0.1303, 0.6303, 0.08531, 0.6121, 0.06025, 0.5602, 0.1121, 0.5564, 0.1871, 0.5853, 0.1303, 0.5602, 0.1121, 0.5269, 0.1775, 0.5464, 0.25, 0.5564, 0.1871, 0.5269, 0.1775, 0.5155, 0.25, 0.5564, 0.3129, 0.5464, 0.25, 0.5155, 0.25, 0.5269, 0.3225, 0.5853, 0.3697, 0.5564, 0.3129, 0.5269, 0.3225, 0.5602, 0.3879, 0.6303, 0.4147, 0.5853, 0.3697, 0.5602, 0.3879, 0.6121, 0.4398, 0.3242, 0.4783, 0.25, 0.49, 0.1758, 0.4783, 0.1089, 0.4442, 0.05584, 0.3911, 0.02175, 0.3242, 0.01, 0.25, 0.02175, 0.1758, 0.05584, 0.1089, 0.1089, 0.05584, 0.1758, 0.02175, 0.25, 0.01, 0.3242, 0.02175, 0.3911, 0.05584, 0.4442, 0.1089, 0.4783, 0.1758, 0.49, 0.25, 0.4783, 0.3242, 0.4442, 0.3911, 0.3911, 0.4442, 0.6871, 0.4436, 0.6303, 0.4147, 0.6121, 0.4398, 0.6775, 0.4731, 0.75, 0.4536, 0.6871, 0.4436, 0.6775, 0.4731, 0.75, 0.4845, 0.639, 0.25, 0.6444, 0.2157, 0.564, 0.1896, 0.5544, 0.25, 1.0, 0.75, 1.0, 1.0, 0.95, 1.0, 0.95, 0.75, 0.95, 0.75, 0.95, 1.0, 0.9, 1.0, 0.9, 0.75, 0.9, 0.75, 0.9, 1.0, 0.85, 1.0, 0.85, 0.75, 0.85, 0.75, 0.85, 1.0, 0.8, 1.0, 0.8, 0.75, 0.7, 0.75, 0.7, 1.0, 0.65, 1.0, 0.65, 0.75, 0.65, 0.75, 0.65, 1.0, 0.6, 1.0, 0.6, 0.75, 0.6, 0.75, 0.6, 1.0, 0.55, 1.0, 0.55, 0.75, 0.55, 0.75, 0.55, 1.0, 0.5, 1.0, 0.5, 0.75, 0.5, 0.75, 0.5, 1.0, 0.45, 1.0, 0.45, 0.75, 0.45, 0.75, 0.45, 1.0, 0.4, 1.0, 0.4, 0.75, 0.4, 0.75, 0.4, 1.0, 0.35, 1.0, 0.35, 0.75, 0.35, 0.75, 0.35, 1.0, 0.3, 1.0, 0.3, 0.75, 0.3, 0.75, 0.3, 1.0, 0.25, 1.0, 0.25, 0.75, 0.25, 0.75, 0.25, 1.0, 0.2, 1.0, 0.2, 0.75, 0.2, 0.75, 0.2, 1.0, 0.15, 1.0, 0.15, 0.75, 0.15, 0.75, 0.15, 1.0, 0.1, 1.0, 0.1, 0.75, 0.3242, 0.4783, 0.25, 0.49, 0.1758, 0.4783, 0.1089, 0.4442, 0.05584, 0.3911, 0.02175, 0.3242, 0.01, 0.25, 0.02175, 0.1758, 0.05584, 0.1089, 0.1089, 0.05584, 0.1758, 0.02175, 0.25, 0.01, 0.3242, 0.02175, 0.3911, 0.05584, 0.4442, 0.1089, 0.4783, 0.1758, 0.49, 0.25, 0.4783, 0.3242, 0.4442, 0.3911, 0.3911, 0.4442, 0.1, 0.75, 0.1, 1.0, 0.05, 1.0, 0.05, 0.75, 0.05, 0.75, 0.05, 1.0, -1.565e-07, 1.0, -1.565e-07, 0.75, 0.6431, 0.3971, 0.6938, 0.4229, 0.6938, 0.4229, 0.6431, 0.3971, 1.0, 0.5224, 1.0, 1.0, 0.95, 1.0, 0.95, 0.5224, 0.9, 0.5224, 0.9, 1.0, 0.85, 1.0, 0.85, 0.5224, 0.85, 0.5224, 0.85, 1.0, 0.8, 1.0, 0.8, 0.5224, 0.8, 0.5224, 0.8, 1.0, 0.75, 1.0, 0.75, 0.5224, 0.75, 0.5224, 0.75, 1.0, 0.7, 1.0, 0.7, 0.5224, 0.7, 0.5224, 0.7, 1.0, 0.65, 1.0, 0.65, 0.5224, 0.65, 0.5224, 0.65, 1.0, 0.6, 1.0, 0.6, 0.5224, 0.6, 0.5224, 0.6, 1.0, 0.55, 1.0, 0.55, 0.5224, 0.55, 0.5224, 0.55, 1.0, 0.5, 1.0, 0.5, 0.5224, 0.5, 0.5224, 0.5, 1.0, 0.45, 1.0, 0.45, 0.5224, 0.45, 0.5224, 0.45, 1.0, 0.4, 1.0, 0.4, 0.5224, 0.4, 0.5224, 0.4, 1.0, 0.35, 1.0, 0.35, 0.5224, 0.35, 0.5224, 0.35, 1.0, 0.3, 1.0, 0.3, 0.5224, 0.3, 0.5224, 0.3, 1.0, 0.25, 1.0, 0.25, 0.5224, 0.25, 0.5224, 0.25, 1.0, 0.2, 1.0, 0.2, 0.5224, 0.2, 0.5224, 0.2, 1.0, 0.15, 1.0, 0.15, 0.5224, 0.15, 0.5224, 0.15, 1.0, 0.1, 1.0, 0.1, 0.5224, 0.1, 0.5224, 0.1, 1.0, 0.05, 1.0, 0.05, 0.5224, 0.95, 0.5224, 0.95, 1.0, 0.9, 1.0, 0.9, 0.5224, 0.8398, 0.1848, 0.8152, 0.1602, 0.8152, 0.1602, 0.8398, 0.1848, 0.8152, 0.1602, 0.8398, 0.1848, 0.9082, 0.135, 0.865, 0.09176, 0.6444, 0.2843, 0.639, 0.25, 0.5544, 0.25, 0.564, 0.3104, 0.7843, 0.1444, 0.8152, 0.1602, 0.865, 0.09176, 0.8104, 0.06398, 0.75, 0.361, 0.7157, 0.3556, 0.6896, 0.436, 0.75, 0.4456, 0.6602, 0.3152, 0.6444, 0.2843, 0.564, 0.3104, 0.5918, 0.365, 0.75, 0.139, 0.7843, 0.1444, 0.8104, 0.06398, 0.75, 0.05441, 0.8398, 0.3152, 0.8152, 0.3398, 0.865, 0.4082, 0.9082, 0.365, 0.6848, 0.3398, 0.6602, 0.3152, 0.5918, 0.365, 0.635, 0.4082, 0.7157, 0.1444, 0.75, 0.139, 0.75, 0.05441, 0.6896, 0.06398, 0.8556, 0.2843, 0.8398, 0.3152, 0.9082, 0.365, 0.936, 0.3104, 0.7157, 0.3556, 0.6848, 0.3398, 0.635, 0.4082, 0.6896, 0.436, 0.6848, 0.1602, 0.7157, 0.1444, 0.6896, 0.06398, 0.635, 0.09176, 0.861, 0.25, 0.8556, 0.2843, 0.936, 0.3104, 0.9456, 0.25, 0.6602, 0.1848, 0.6848, 0.1602, 0.635, 0.09176, 0.5918, 0.135, 0.8556, 0.2157, 0.861, 0.25, 0.9456, 0.25, 0.936, 0.1896, 0.75, 0.4536, 0.8129, 0.4436, 0.8129, 0.4436, 0.75, 0.4536, 0.6444, 0.2157, 0.6602, 0.1848, 0.5918, 0.135, 0.564, 0.1896, 0.8398, 0.1848, 0.8556, 0.2157, 0.936, 0.1896, 0.9082, 0.135, 0.6871, 0.4436, 0.75, 0.4536, 0.75, 0.4536, 0.6871, 0.4436, 0.8129, 0.4436, 0.8697, 0.4147, 0.8697, 0.4147, 0.8129, 0.4436, 0.8697, 0.4147, 0.9147, 0.3697, 0.9147, 0.3697, 0.8697, 0.4147, 0.9147, 0.3697, 0.9436, 0.3129, 0.9436, 0.3129, 0.9147, 0.3697, 0.9436, 0.3129, 0.9536, 0.25, 0.9536, 0.25, 0.9436, 0.3129, 0.9536, 0.25, 0.9436, 0.1871, 0.9436, 0.1871, 0.9536, 0.25, 0.9436, 0.1871, 0.9147, 0.1303, 0.9147, 0.1303, 0.9436, 0.1871, 0.9147, 0.1303, 0.8697, 0.08531, 0.8697, 0.08531, 0.9147, 0.1303, 0.8697, 0.08531, 0.8129, 0.05639, 0.8129, 0.05639, 0.8697, 0.08531, 0.8129, 0.05639, 0.75, 0.04643, 0.75, 0.04643, 0.8129, 0.05639, 0.75, 0.04643, 0.6871, 0.05639, 0.6871, 0.05639, 0.75, 0.04643, 0.6871, 0.05639, 0.6303, 0.08531, 0.6303, 0.08531, 0.6871, 0.05639, 0.6303, 0.08531, 0.5853, 0.1303, 0.5853, 0.1303, 0.6303, 0.08531, 0.5853, 0.1303, 0.5564, 0.1871, 0.5564, 0.1871, 0.5853, 0.1303, 0.5564, 0.1871, 0.5464, 0.25, 0.5464, 0.25, 0.5564, 0.1871, 0.5464, 0.25, 0.5564, 0.3129, 0.5564, 0.3129, 0.5464, 0.25, 0.5564, 0.3129, 0.5853, 0.3697, 0.5853, 0.3697, 0.5564, 0.3129, 0.5853, 0.3697, 0.6303, 0.4147, 0.6303, 0.4147, 0.5853, 0.3697, 0.6303, 0.4147, 0.6871, 0.4436, 0.6871, 0.4436, 0.6303, 0.4147, 0.8152, 0.3398, 0.7843, 0.3556, 0.8104, 0.436, 0.865, 0.4082, 0.75, 0.361, 0.7843, 0.3556, 0.8152, 0.3398, 0.8398, 0.3152, 0.8556, 0.2843, 0.861, 0.25, 0.8556, 0.2157, 0.8398, 0.1848, 0.8152, 0.1602, 0.7843, 0.1444, 0.75, 0.139, 0.7157, 0.1444, 0.6848, 0.1602, 0.6602, 0.1848, 0.6444, 0.2157, 0.639, 0.25, 0.6444, 0.2843, 0.6602, 0.3152, 0.6848, 0.3398, 0.7157, 0.3556, 0.75, 0.361, 0.7843, 0.3556, 0.7843, 0.3556, 0.75, 0.361, 0.639, 0.25, 0.6444, 0.2843, 0.6444, 0.2843, 0.639, 0.25, 0.8152, 0.1602, 0.7843, 0.1444, 0.7843, 0.1444, 0.8152, 0.1602, 0.7843, 0.3556, 0.8152, 0.3398, 0.8152, 0.3398, 0.7843, 0.3556, 0.6444, 0.2843, 0.6602, 0.3152, 0.6602, 0.3152, 0.6444, 0.2843, 0.7843, 0.1444, 0.75, 0.139, 0.75, 0.139, 0.7843, 0.1444, 0.8152, 0.3398, 0.8398, 0.3152, 0.8398, 0.3152, 0.8152, 0.3398, 0.6602, 0.3152, 0.6848, 0.3398, 0.6848, 0.3398, 0.6602, 0.3152, 0.75, 0.139, 0.7157, 0.1444, 0.7157, 0.1444, 0.75, 0.139, 0.8398, 0.3152, 0.8556, 0.2843, 0.8556, 0.2843, 0.8398, 0.3152, 0.6848, 0.3398, 0.7157, 0.3556, 0.7157, 0.3556, 0.6848, 0.3398, 0.7157, 0.1444, 0.6848, 0.1602, 0.6848, 0.1602, 0.7157, 0.1444, 0.8556, 0.2843, 0.861, 0.25, 0.861, 0.25, 0.8556, 0.2843, 0.7157, 0.3556, 0.75, 0.361, 0.75, 0.361, 0.7157, 0.3556, 0.6848, 0.1602, 0.6602, 0.1848, 0.6602, 0.1848, 0.6848, 0.1602, 0.861, 0.25, 0.8556, 0.2157, 0.8556, 0.2157, 0.861, 0.25, 0.6602, 0.1848, 0.6444, 0.2157, 0.6444, 0.2157, 0.6602, 0.1848, 0.8556, 0.2157, 0.8398, 0.1848, 0.8398, 0.1848, 0.8556, 0.2157, 0.6444, 0.2157, 0.639, 0.25, 0.639, 0.25, 0.6444, 0.2157, 1.0, 0.75, 1.0, 1.0, 0.95, 1.0, 0.95, 0.75, 0.95, 0.75, 0.95, 1.0, 0.9, 1.0, 0.9, 0.75, 0.9, 0.75, 0.9, 1.0, 0.85, 1.0, 0.85, 0.75, 0.85, 0.75, 0.85, 1.0, 0.8, 1.0, 0.8, 0.75, 0.8, 0.75, 0.8, 1.0, 0.75, 1.0, 0.75, 0.75, 0.75, 0.75, 0.75, 1.0, 0.7, 1.0, 0.7, 0.75, 0.7, 0.75, 0.7, 1.0, 0.65, 1.0, 0.65, 0.75, 0.65, 0.75, 0.65, 1.0, 0.6, 1.0, 0.6, 0.75, 0.6, 0.75, 0.6, 1.0, 0.55, 1.0, 0.55, 0.75, 0.55, 0.75, 0.55, 1.0, 0.5, 1.0, 0.5, 0.75, 0.5, 0.75, 0.5, 1.0, 0.45, 1.0, 0.45, 0.75, 0.45, 0.75, 0.45, 1.0, 0.4, 1.0, 0.4, 0.75, 0.4, 0.75, 0.4, 1.0, 0.35, 1.0, 0.35, 0.75, 0.35, 0.75, 0.35, 1.0, 0.3, 1.0, 0.3, 0.75, 0.2, 0.75, 0.2, 1.0, 0.15, 1.0, 0.15, 0.75, 0.15, 0.75, 0.15, 1.0, 0.1, 1.0, 0.1, 0.75, 0.3242, 0.4783, 0.25, 0.49, 0.1758, 0.4783, 0.1089, 0.4442, 0.05584, 0.3911, 0.02175, 0.3242, 0.01, 0.25, 0.02175, 0.1758, 0.05584, 0.1089, 0.1089, 0.05584, 0.1758, 0.02175, 0.25, 0.01, 0.3242, 0.02175, 0.3911, 0.05584, 0.4442, 0.1089, 0.4783, 0.1758, 0.49, 0.25, 0.4783, 0.3242, 0.4442, 0.3911, 0.3911, 0.4442, 0.1, 0.75, 0.1, 1.0, 0.05, 1.0, 0.05, 0.75, 0.05, 0.75, 0.05, 1.0, -1.565e-07, 1.0, -1.565e-07, 0.75, 0.6938, 0.07707, 0.6431, 0.1029, 0.6431, 0.1029, 0.6938, 0.07707, 1.0, 0.5077, 1.0, 0.75, 0.95, 0.75, 0.95, 0.5077, 0.6938, 0.4229, 0.6431, 0.3971, 0.6228, 0.425, 0.6831, 0.4557, 0.6431, 0.3971, 0.6029, 0.3569, 0.575, 0.3772, 0.6228, 0.425, 0.6029, 0.3569, 0.5771, 0.3062, 0.5443, 0.3169, 0.575, 0.3772, 0.5771, 0.3062, 0.5682, 0.25, 0.5337, 0.25, 0.5443, 0.3169, 0.5682, 0.25, 0.5771, 0.1938, 0.5443, 0.1831, 0.5337, 0.25, 0.5771, 0.1938, 0.6029, 0.1431, 0.575, 0.1228, 0.5443, 0.1831, 0.6029, 0.1431, 0.6431, 0.1029, 0.6228, 0.07498, 0.575, 0.1228, 0.6431, 0.1029, 0.6938, 0.07707, 0.6831, 0.04425, 0.6228, 0.07498, 0.6938, 0.07707, 0.75, 0.06817, 0.75, 0.03367, 0.6831, 0.04425, 0.75, 0.06817, 0.8062, 0.07707, 0.8169, 0.04425, 0.75, 0.03367, 0.8062, 0.07707, 0.8569, 0.1029, 0.8772, 0.07498, 0.8169, 0.04425, 0.8569, 0.1029, 0.8971, 0.1431, 0.925, 0.1228, 0.8772, 0.07498, 0.8971, 0.1431, 0.9229, 0.1938, 0.9557, 0.1831, 0.925, 0.1228, 0.9229, 0.1938, 0.9318, 0.25, 0.9663, 0.25, 0.9557, 0.1831, 0.9318, 0.25, 0.9229, 0.3062, 0.9557, 0.3169, 0.9663, 0.25, 0.9229, 0.3062, 0.8971, 0.3569, 0.925, 0.3772, 0.9557, 0.3169, 0.8971, 0.3569, 0.8569, 0.3971, 0.8772, 0.425, 0.925, 0.3772, 0.8569, 0.3971, 0.8062, 0.4229, 0.8169, 0.4557, 0.8772, 0.425, 0.75, 0.4318, 0.6938, 0.4229, 0.6831, 0.4557, 0.75, 0.4663, 1.0, 0.5077, 1.0, 0.75, 0.95, 0.75, 0.95, 0.5077, 0.6938, 0.4229, 0.6431, 0.3971, 0.6228, 0.425, 0.6831, 0.4557, 0.6431, 0.3971, 0.6029, 0.3569, 0.575, 0.3772, 0.6228, 0.425, 0.6029, 0.3569, 0.5771, 0.3062, 0.5443, 0.3169, 0.575, 0.3772, 0.5771, 0.3062, 0.5682, 0.25, 0.5337, 0.25, 0.5443, 0.3169, 0.5682, 0.25, 0.5771, 0.1938, 0.5443, 0.1831, 0.5337, 0.25, 0.5771, 0.1938, 0.6029, 0.1431, 0.575, 0.1228, 0.5443, 0.1831, 0.6029, 0.1431, 0.6431, 0.1029, 0.6228, 0.07498, 0.575, 0.1228, 0.6431, 0.1029, 0.6938, 0.07707, 0.6831, 0.04425, 0.6228, 0.07498, 0.6938, 0.07707, 0.75, 0.06817, 0.75, 0.03367, 0.6831, 0.04425, 0.75, 0.06817, 0.8062, 0.07707, 0.8169, 0.04425, 0.75, 0.03367, 0.8062, 0.07707, 0.8569, 0.1029, 0.8772, 0.07498, 0.8169, 0.04425, 0.8569, 0.1029, 0.8971, 0.1431, 0.925, 0.1228, 0.8772, 0.07498, 0.8971, 0.1431, 0.9229, 0.1938, 0.9557, 0.1831, 0.925, 0.1228, 0.9229, 0.1938, 0.9318, 0.25, 0.9663, 0.25, 0.9557, 0.1831, 0.9318, 0.25, 0.9229, 0.3062, 0.9557, 0.3169, 0.9663, 0.25, 0.9229, 0.3062, 0.8971, 0.3569, 0.925, 0.3772, 0.9557, 0.3169, 0.8971, 0.3569, 0.8569, 0.3971, 0.8772, 0.425, 0.925, 0.3772, 0.8569, 0.3971, 0.8062, 0.4229, 0.8169, 0.4557, 0.8772, 0.425, 0.75, 0.4318, 0.6938, 0.4229, 0.6831, 0.4557, 0.75, 0.4663, 0.0, 0.0, 0.0, 0.0, 0.0, 0.0, 0.0, 0.0, 0.0, 0.0, 0.0, 0.0, 0.0, 0.0, 0.0, 0.0, 0.0, 0.0, 0.0, 0.0, 0.0, 0.0, 0.0, 0.0, 0.0, 0.0, 0.0, 0.0, 0.0, 0.0, 0.0, 0.0, 0.0, 0.0, 0.0, 0.0, 0.0, 0.0, 0.0, 0.0, 0.0, 0.0, 0.0, 0.0, 0.0, 0.0, 0.0, 0.0, 0.05, 0.5077, 0.05, 0.75, -1.565e-07, 0.75, -1.565e-07, 0.5077, 0.9, 0.5077, 0.9, 0.75, 0.85, 0.75, 0.85, 0.5077, 0.85, 0.5077, 0.85, 0.75, 0.8, 0.75, 0.8, 0.5077, 0.8, 0.5077, 0.8, 0.75, 0.75, 0.75, 0.75, 0.5077, 0.75, 0.5077, 0.75, 0.75, 0.7, 0.75, 0.7, 0.5077, 0.7, 0.5077, 0.7, 0.75, 0.65, 0.75, 0.65, 0.5077, 0.65, 0.5077, 0.65, 0.75, 0.6, 0.75, 0.6, 0.5077, 0.6, 0.5077, 0.6, 0.75, 0.55, 0.75, 0.55, 0.5077, 0.55, 0.5077, 0.55, 0.75, 0.5, 0.75, 0.5, 0.5077, 0.5, 0.5077, 0.5, 0.75, 0.45, 0.75, 0.45, 0.5077, 0.45, 0.5077, 0.45, 0.75, 0.4, 0.75, 0.4, 0.5077, 0.4, 0.5077, 0.4, 0.75, 0.35, 0.75, 0.35, 0.5077, 0.35, 0.5077, 0.35, 0.75, 0.3, 0.75, 0.3, 0.5077, 0.3, 0.5077, 0.3, 0.75, 0.25, 0.75, 0.25, 0.5077, 0.25, 0.5077, 0.25, 0.75, 0.2, 0.75, 0.2, 0.5077, 0.2, 0.5077, 0.2, 0.75, 0.15, 0.75, 0.15, 0.5077, 0.15, 0.5077, 0.15, 0.75, 0.1, 0.75, 0.1, 0.5077, 0.1, 0.5077, 0.1, 0.75, 0.05, 0.75, 0.05, 0.5077, 0.8062, 0.4229, 0.75, 0.4318, 0.75, 0.4663, 0.8169, 0.4557, 0.95, 0.5077, 0.95, 0.75, 0.9, 0.75, 0.9, 0.5077, 0.05, 0.5077, 0.05, 0.75, -1.565e-07, 0.75, -1.565e-07, 0.5077, 0.9, 0.5077, 0.9, 0.75, 0.85, 0.75, 0.85, 0.5077, 0.85, 0.5077, 0.85, 0.75, 0.8, 0.75, 0.8, 0.5077, 0.8, 0.5077, 0.8, 0.75, 0.75, 0.75, 0.75, 0.5077, 0.75, 0.5077, 0.75, 0.75, 0.7, 0.75, 0.7, 0.5077, 0.7, 0.5077, 0.7, 0.75, 0.65, 0.75, 0.65, 0.5077, 0.65, 0.5077, 0.65, 0.75, 0.6, 0.75, 0.6, 0.5077, 0.6, 0.5077, 0.6, 0.75, 0.55, 0.75, 0.55, 0.5077, 0.55, 0.5077, 0.55, 0.75, 0.5, 0.75, 0.5, 0.5077, 0.5, 0.5077, 0.5, 0.75, 0.45, 0.75, 0.45, 0.5077, 0.45, 0.5077, 0.45, 0.75, 0.4, 0.75, 0.4, 0.5077, 0.4, 0.5077, 0.4, 0.75, 0.35, 0.75, 0.35, 0.5077, 0.35, 0.5077, 0.35, 0.75, 0.3, 0.75, 0.3, 0.5077, 0.3, 0.5077, 0.3, 0.75, 0.25, 0.75, 0.25, 0.5077, 0.25, 0.5077, 0.25, 0.75, 0.2, 0.75, 0.2, 0.5077, 0.2, 0.5077, 0.2, 0.75, 0.15, 0.75, 0.15, 0.5077, 0.15, 0.5077, 0.15, 0.75, 0.1, 0.75, 0.1, 0.5077, 0.1, 0.5077, 0.1, 0.75, 0.05, 0.75, 0.05, 0.5077, 0.95, 0.5077, 0.95, 0.75, 0.9, 0.75, 0.9, 0.5077, 0.75, 0.4318, 0.8062, 0.4229, 0.8569, 0.3971, 0.8971, 0.3569, 0.9229, 0.3062, 0.9318, 0.25, 0.9229, 0.1938, 0.8971, 0.1431, 0.8569, 0.1029, 0.8062, 0.07707, 0.75, 0.06817, 0.6938, 0.07707, 0.6431, 0.1029, 0.6029, 0.1431, 0.5771, 0.1938, 0.5682, 0.25, 0.5771, 0.3062, 0.6029, 0.3569, 0.6431, 0.3971, 0.6938, 0.4229, 0.75, 0.4318, 0.8062, 0.4229, 0.8569, 0.3971, 0.8971, 0.3569, 0.9229, 0.3062, 0.9318, 0.25, 0.9229, 0.1938, 0.8971, 0.1431, 0.8569, 0.1029, 0.8062, 0.07707, 0.75, 0.06817, 0.6938, 0.07707, 0.6431, 0.1029, 0.6029, 0.1431, 0.5771, 0.1938, 0.5682, 0.25, 0.5771, 0.3062, 0.6029, 0.3569, 0.6431, 0.3971, 0.6938, 0.4229, 0.9318, 0.25, 0.9229, 0.1938, 0.9229, 0.1938, 0.9318, 0.25, 0.6431, 0.1029, 0.6029, 0.1431, 0.6029, 0.1431, 0.6431, 0.1029, 0.6938, 0.4229, 0.75, 0.4318, 0.75, 0.4318, 0.6938, 0.4229, 0.9229, 0.1938, 0.8971, 0.1431, 0.8971, 0.1431, 0.9229, 0.1938, 0.6029, 0.1431, 0.5771, 0.1938, 0.5771, 0.1938, 0.6029, 0.1431, 0.75, 0.4318, 0.8062, 0.4229, 0.8062, 0.4229, 0.75, 0.4318, 0.8971, 0.1431, 0.8569, 0.1029, 0.8569, 0.1029, 0.8971, 0.1431, 0.5771, 0.1938, 0.5682, 0.25, 0.5682, 0.25, 0.5771, 0.1938, 0.8062, 0.4229, 0.8569, 0.3971, 0.8569, 0.3971, 0.8062, 0.4229, 0.8569, 0.1029, 0.8062, 0.07707, 0.8062, 0.07707, 0.8569, 0.1029, 0.5682, 0.25, 0.5771, 0.3062, 0.5771, 0.3062, 0.5682, 0.25, 0.8569, 0.3971, 0.8971, 0.3569, 0.8971, 0.3569, 0.8569, 0.3971, 0.8062, 0.07707, 0.75, 0.06817, 0.75, 0.06817, 0.8062, 0.07707, 0.5771, 0.3062, 0.6029, 0.3569, 0.6029, 0.3569, 0.5771, 0.3062, 0.8971, 0.3569, 0.9229, 0.3062, 0.9229, 0.3062, 0.8971, 0.3569, 0.75, 0.06817, 0.6938, 0.07707, 0.6938, 0.07707, 0.75, 0.06817, 0.6029, 0.3569, 0.6431, 0.3971, 0.6431, 0.3971, 0.6029, 0.3569, 0.9229, 0.3062, 0.9318, 0.25, 0.9318, 0.25, 0.9229, 0.3062, 0.6938, 0.07707, 0.6431, 0.1029, 0.6431, 0.1029, 0.6938, 0.07707, 0.6431, 0.3971, 0.6938, 0.4229, 0.6938, 0.4229, 0.6431, 0.3971, 0.9318, 0.25, 0.9229, 0.1938, 0.9229, 0.1938, 0.9318, 0.25, 0.6431, 0.1029, 0.6029, 0.1431, 0.6029, 0.1431, 0.6431, 0.1029, 0.6938, 0.4229, 0.75, 0.4318, 0.75, 0.4318, 0.6938, 0.4229, 0.9229, 0.1938, 0.8971, 0.1431, 0.8971, 0.1431, 0.9229, 0.1938, 0.6029, 0.1431, 0.5771, 0.1938, 0.5771, 0.1938, 0.6029, 0.1431, 0.75, 0.4318, 0.8062, 0.4229, 0.8062, 0.4229, 0.75, 0.4318, 0.8971, 0.1431, 0.8569, 0.1029, 0.8569, 0.1029, 0.8971, 0.1431, 0.5771, 0.1938, 0.5682, 0.25, 0.5682, 0.25, 0.5771, 0.1938, 0.8062, 0.4229, 0.8569, 0.3971, 0.8569, 0.3971, 0.8062, 0.4229, 0.8569, 0.1029, 0.8062, 0.07707, 0.8062, 0.07707, 0.8569, 0.1029, 0.5682, 0.25, 0.5771, 0.3062, 0.5771, 0.3062, 0.5682, 0.25, 0.8569, 0.3971, 0.8971, 0.3569, 0.8971, 0.3569, 0.8569, 0.3971, 0.8062, 0.07707, 0.75, 0.06817, 0.75, 0.06817, 0.8062, 0.07707, 0.5771, 0.3062, 0.6029, 0.3569, 0.6029, 0.3569, 0.5771, 0.3062, 0.8971, 0.3569, 0.9229, 0.3062, 0.9229, 0.3062, 0.8971, 0.3569, 0.75, 0.06817, 0.6938, 0.07707, 0.6938, 0.07707, 0.75, 0.06817, 0.6029, 0.3569, 0.6431, 0.3971, 0.6431, 0.3971, 0.6029, 0.3569, 0.9229, 0.3062, 0.9318, 0.25, 0.9318, 0.25, 0.9229, 0.3062, 1.0, 0.5224, 0.95, 0.5224, 0.9506, 0.5, 0.9994, 0.5, 0.95, 0.5224, 0.9, 0.5224, 0.9006, 0.5, 0.9494, 0.5, 0.9, 0.5224, 0.85, 0.5224, 0.8506, 0.5, 0.8994, 0.5, 0.85, 0.5224, 0.8, 0.5224, 0.8006, 0.5, 0.8494, 0.5, 0.8, 0.5224, 0.75, 0.5224, 0.7506, 0.5, 0.7994, 0.5, 0.75, 0.5224, 0.7, 0.5224, 0.7006, 0.5, 0.7494, 0.5, 0.7, 0.5224, 0.65, 0.5224, 0.6506, 0.5, 0.6994, 0.5, 0.65, 0.5224, 0.6, 0.5224, 0.6006, 0.5, 0.6494, 0.5, 0.6, 0.5224, 0.55, 0.5224, 0.5506, 0.5, 0.5994, 0.5, 0.55, 0.5224, 0.5, 0.5224, 0.5006, 0.5, 0.5494, 0.5, 0.5, 0.5224, 0.45, 0.5224, 0.4506, 0.5, 0.4994, 0.5, 0.45, 0.5224, 0.4, 0.5224, 0.4006, 0.5, 0.4494, 0.5, 0.4, 0.5224, 0.35, 0.5224, 0.3506, 0.5, 0.3994, 0.5, 0.35, 0.5224, 0.3, 0.5224, 0.3006, 0.5, 0.3494, 0.5, 0.3, 0.5224, 0.25, 0.5224, 0.2506, 0.5, 0.2994, 0.5, 0.25, 0.5224, 0.2, 0.5224, 0.2006, 0.5, 0.2494, 0.5, 0.2, 0.5224, 0.15, 0.5224, 0.1506, 0.5, 0.1994, 0.5, 0.15, 0.5224, 0.1, 0.5224, 0.1006, 0.5, 0.1494, 0.5, 0.1, 0.5224, 0.05, 0.5224, 0.05057, 0.5, 0.09943, 0.5, 0.05, 0.5224, -1.565e-07, 0.5224, 0.0005677, 0.5, 0.04943, 0.5, 0.8129, 0.4436, 0.75, 0.4536, 0.75, 0.4845, 0.8225, 0.4731, 0.75, 0.4536, 0.8129, 0.4436, 0.8104, 0.436, 0.75, 0.4456, 0.8129, 0.4436, 0.8697, 0.4147, 0.865, 0.4082, 0.8104, 0.436, 0.8697, 0.4147, 0.9147, 0.3697, 0.9082, 0.365, 0.865, 0.4082, 0.9147, 0.3697, 0.9436, 0.3129, 0.936, 0.3104, 0.9082, 0.365, 0.9436, 0.3129, 0.9536, 0.25, 0.9456, 0.25, 0.936, 0.3104, 0.9536, 0.25, 0.9436, 0.1871, 0.936, 0.1896, 0.9456, 0.25, 0.9436, 0.1871, 0.9147, 0.1303, 0.9082, 0.135, 0.936, 0.1896, 0.9147, 0.1303, 0.8697, 0.08531, 0.865, 0.09176, 0.9082, 0.135, 0.8697, 0.08531, 0.8129, 0.05639, 0.8104, 0.06398, 0.865, 0.09176, 0.8129, 0.05639, 0.75, 0.04643, 0.75, 0.05441, 0.8104, 0.06398, 0.75, 0.04643, 0.6871, 0.05639, 0.6896, 0.06398, 0.75, 0.05441, 0.6871, 0.05639, 0.6303, 0.08531, 0.635, 0.09176, 0.6896, 0.06398, 0.6303, 0.08531, 0.5853, 0.1303, 0.5918, 0.135, 0.635, 0.09176, 0.5853, 0.1303, 0.5564, 0.1871, 0.564, 0.1896, 0.5918, 0.135, 0.5564, 0.1871, 0.5464, 0.25, 0.5544, 0.25, 0.564, 0.1896, 0.5464, 0.25, 0.5564, 0.3129, 0.564, 0.3104, 0.5544, 0.25, 0.5564, 0.3129, 0.5853, 0.3697, 0.5918, 0.365, 0.564, 0.3104, 0.5853, 0.3697, 0.6303, 0.4147, 0.635, 0.4082, 0.5918, 0.365, 0.6303, 0.4147, 0.6871, 0.4436, 0.6896, 0.436, 0.635, 0.4082, 0.6871, 0.4436, 0.75, 0.4536, 0.75, 0.4456, 0.6896, 0.436, 0.7843, 0.3556, 0.75, 0.361, 0.75, 0.4456, 0.8104, 0.436, 1.0, 0.5077, 0.95, 0.5077, 0.9525, 0.5, 0.9975, 0.5, 0.95, 0.5077, 0.9, 0.5077, 0.9025, 0.5, 0.9475, 0.5, 0.9, 0.5077, 0.85, 0.5077, 0.8525, 0.5, 0.8975, 0.5, 0.85, 0.5077, 0.8, 0.5077, 0.8025, 0.5, 0.8475, 0.5, 0.8, 0.5077, 0.75, 0.5077, 0.7525, 0.5, 0.7975, 0.5, 0.75, 0.5077, 0.7, 0.5077, 0.7025, 0.5, 0.7475, 0.5, 0.7, 0.5077, 0.65, 0.5077, 0.6525, 0.5, 0.6975, 0.5, 0.65, 0.5077, 0.6, 0.5077, 0.6025, 0.5, 0.6475, 0.5, 0.6, 0.5077, 0.55, 0.5077, 0.5525, 0.5, 0.5975, 0.5, 0.55, 0.5077, 0.5, 0.5077, 0.5025, 0.5, 0.5475, 0.5, 0.5, 0.5077, 0.45, 0.5077, 0.4525, 0.5, 0.4975, 0.5, 0.45, 0.5077, 0.4, 0.5077, 0.4025, 0.5, 0.4475, 0.5, 0.4, 0.5077, 0.35, 0.5077, 0.3525, 0.5, 0.3975, 0.5, 0.35, 0.5077, 0.3, 0.5077, 0.3025, 0.5, 0.3475, 0.5, 0.3, 0.5077, 0.25, 0.5077, 0.2525, 0.5, 0.2975, 0.5, 0.25, 0.5077, 0.2, 0.5077, 0.2025, 0.5, 0.2475, 0.5, 0.2, 0.5077, 0.15, 0.5077, 0.1525, 0.5, 0.1975, 0.5, 0.15, 0.5077, 0.1, 0.5077, 0.1025, 0.5, 0.1475, 0.5, 0.1, 0.5077, 0.05, 0.5077, 0.05247, 0.5, 0.09753, 0.5, 0.05, 0.5077, -1.565e-07, 0.5077, 0.002465, 0.5, 0.04753, 0.5, 0.75, 0.49, 0.8242, 0.4783, 0.8169, 0.4557, 0.75, 0.4663, 0.8242, 0.4783, 0.8911, 0.4442, 0.8772, 0.425, 0.8169, 0.4557, 0.8911, 0.4442, 0.9442, 0.3911, 0.925, 0.3772, 0.8772, 0.425, 0.9442, 0.3911, 0.9783, 0.3242, 0.9557, 0.3169, 0.925, 0.3772, 0.9783, 0.3242, 0.99, 0.25, 0.9663, 0.25, 0.9557, 0.3169, 0.99, 0.25, 0.9783, 0.1758, 0.9557, 0.1831, 0.9663, 0.25, 0.9783, 0.1758, 0.9442, 0.1089, 0.925, 0.1228, 0.9557, 0.1831, 0.9442, 0.1089, 0.8911, 0.05584, 0.8772, 0.07498, 0.925, 0.1228, 0.8911, 0.05584, 0.8242, 0.02175, 0.8169, 0.04425, 0.8772, 0.07498, 0.8242, 0.02175, 0.75, 0.01, 0.75, 0.03367, 0.8169, 0.04425, 0.75, 0.01, 0.6758, 0.02175, 0.6831, 0.04425, 0.75, 0.03367, 0.6758, 0.02175, 0.6089, 0.05584, 0.6228, 0.07498, 0.6831, 0.04425, 0.6089, 0.05584, 0.5558, 0.1089, 0.575, 0.1228, 0.6228, 0.07498, 0.5558, 0.1089, 0.5217, 0.1758, 0.5443, 0.1831, 0.575, 0.1228, 0.5217, 0.1758, 0.51, 0.25, 0.5337, 0.25, 0.5443, 0.1831, 0.51, 0.25, 0.5217, 0.3242, 0.5443, 0.3169, 0.5337, 0.25, 0.5217, 0.3242, 0.5558, 0.3911, 0.575, 0.3772, 0.5443, 0.3169, 0.5558, 0.3911, 0.6089, 0.4442, 0.6228, 0.425, 0.575, 0.3772, 0.6089, 0.4442, 0.6758, 0.4783, 0.6831, 0.4557, 0.6228, 0.425, 0.6758, 0.4783, 0.75, 0.49, 0.75, 0.4663, 0.6831, 0.4557, 0.8062, 0.4229, 0.75, 0.4318, 0.75, 0.4663, 0.8169, 0.4557])
me_cylinder_001.materials.append(mat_black)
me_cylinder_001.materials.append(mat_material)
me_cylinder_001.use_remesh_fix_poles = True
me_cylinder_001.use_remesh_preserve_attributes = False
me_cylinder_001.use_mirror_vertex_groups = False
me_cylinder_001.update()

# ---- objects
ob_cube = bpy.data.objects.new('Cube', me_cube)
ob_cylinder = bpy.data.objects.new('Cylinder', me_cylinder)
ob_cylinder_001 = bpy.data.objects.new('Cylinder.001', me_cylinder_001)

# ---- transforms, parenting, visibility, modifiers, constraints
ob_cube.location = (0.0, 0.0, 0.0)
ob_cube.lock_rotations_4d = False
ob_cube.empty_display_type = 'ARROWS'
ob_cube.lineart.crease_threshold = 0.0
ob_cylinder.location = (-0.2922, -0.6552, 1.008)
ob_cylinder.lineart.crease_threshold = 0.0
ob_cylinder_001.location = (-0.2922, -0.6552, 1.697)
ob_cylinder_001.lineart.crease_threshold = 0.0

# ---- collection membership
col_collection.objects.link(ob_cube)
col_collection.objects.link(ob_cylinder)
col_collection.objects.link(ob_cylinder_001)

# ---- scene / render settings (as saved in the file)
scene.frame_start = 1; scene.frame_end = 250; scene.frame_set(1)
scene.render.engine = 'BLENDER_EEVEE_NEXT'
scene.cycles.use_denoising = False
scene.cycles.samples = 128
scene.cycles.sampling_pattern = 'TABULATED_SOBOL'
scene.cycles.use_adaptive_sampling = False
scene.cycles.use_light_tree = False
scene.view_settings.view_transform = 'Filmic'
bpy.context.view_layer.update()

# ---- added for rendering (the .blend has no active camera and no usable light): camera, sun
cam_auto = bpy.data.cameras.new('AutoCamera')
cam_auto.lens = 50.0
cam_auto.sensor_width = 36.0
cam_auto.clip_end = 1000.0
ob_auto_camera = bpy.data.objects.new('AutoCamera', cam_auto)
scene.collection.objects.link(ob_auto_camera)
ob_auto_camera.location = (3.20507, -3.84609, 3.56406)
ob_auto_camera.rotation_euler = (1.09748, -7.21219e-08, 0.694738)
scene.camera = ob_auto_camera
light_auto_sun = bpy.data.lights.new('AutoSun', 'SUN')
light_auto_sun.energy = 3.0
light_auto_sun.angle = 0.0523599
ob_auto_sun = bpy.data.objects.new('AutoSun', light_auto_sun)
scene.collection.objects.link(ob_auto_sun)
ob_auto_sun.rotation_euler = (0.872665, 0.174533, 0.523599)
bpy.context.view_layer.update()
